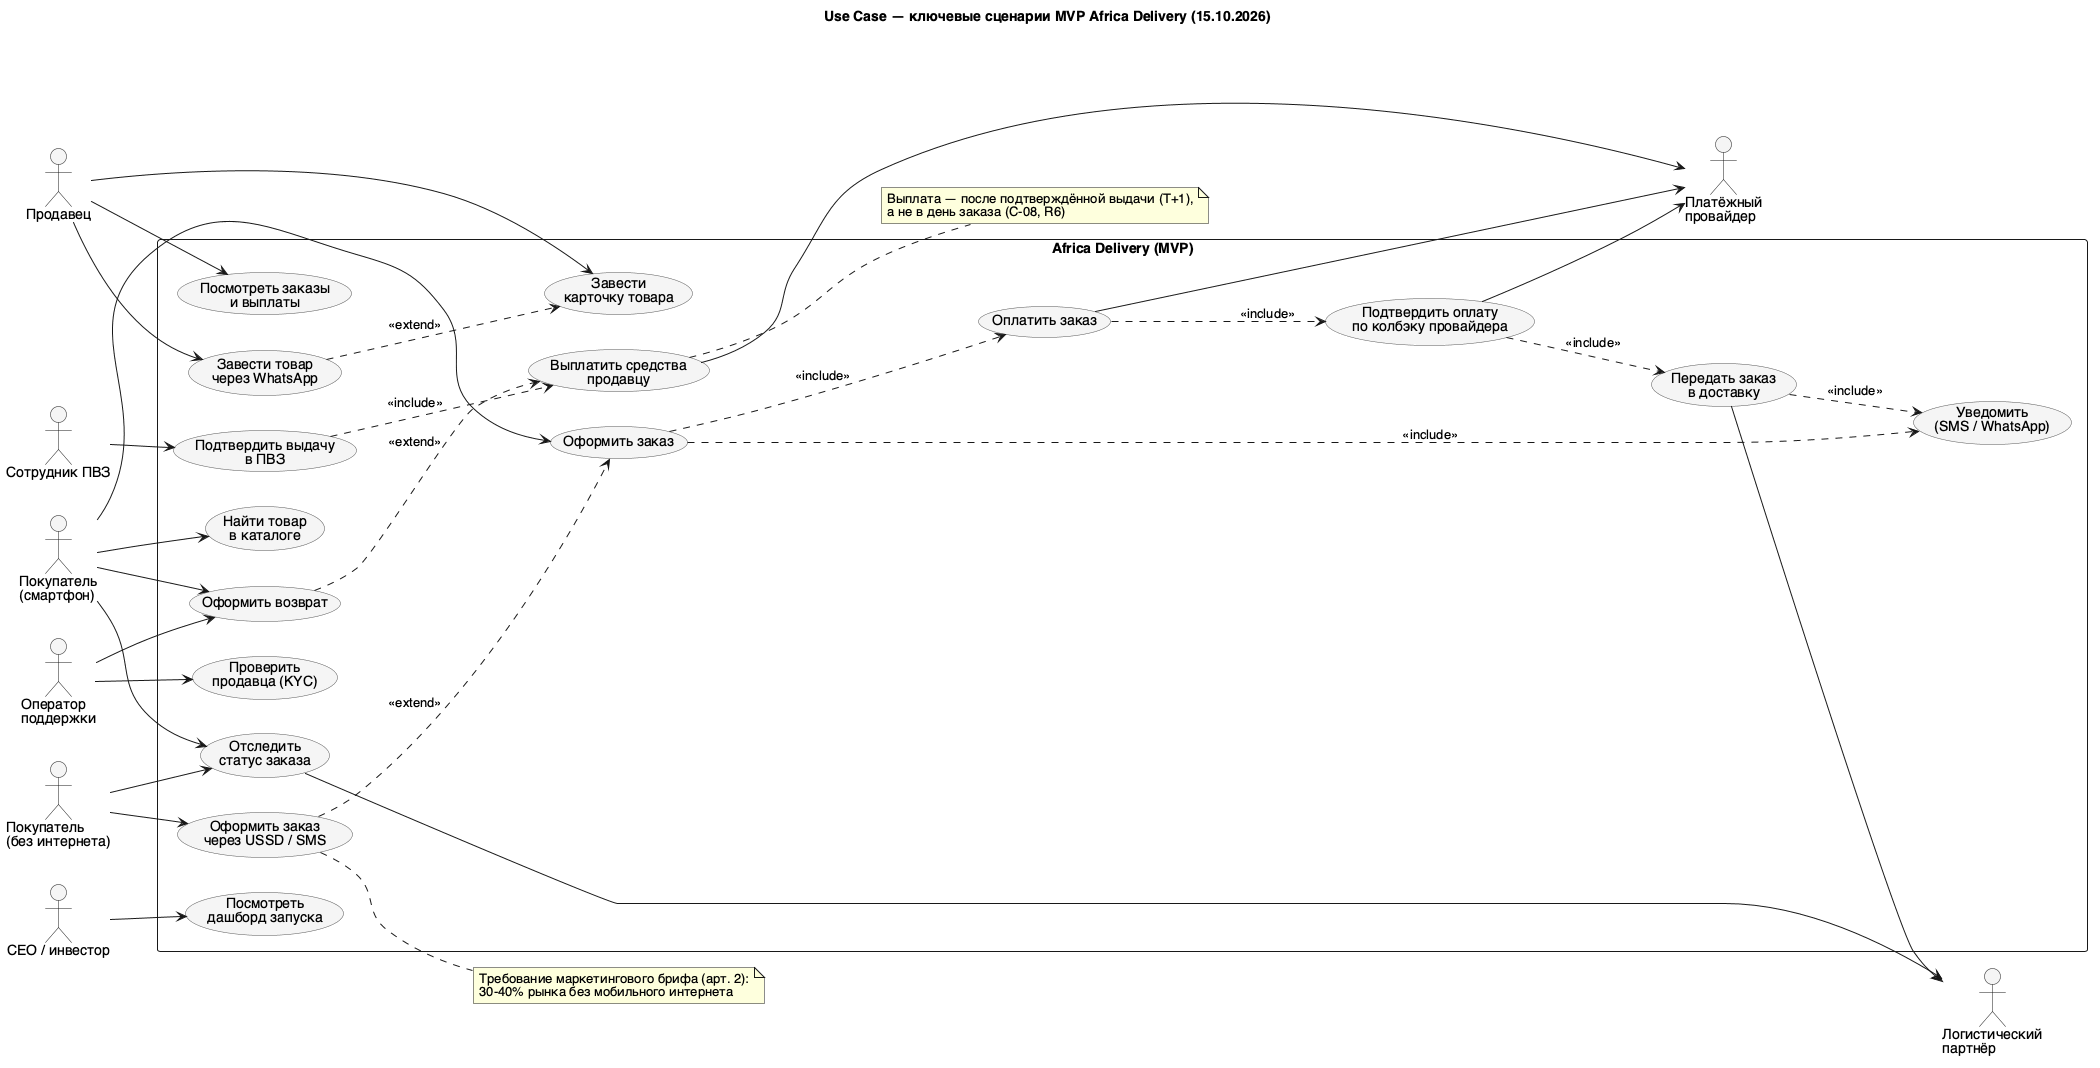

The diagram above was rendered by PlantUML. Its source (embedded in the PNG):
@startuml use-cases
title Use Case — ключевые сценарии MVP Africa Delivery (15.10.2026)

skinparam defaultFontName "Helvetica"
skinparam packageStyle rectangle
skinparam usecase {
  BackgroundColor #F5F5F5
  BorderColor #555555
}
left to right direction

actor "Покупатель\n(смартфон)" as Buyer
actor "Покупатель\n(без интернета)" as Rural
actor "Продавец" as Seller
actor "Сотрудник ПВЗ" as Pickup
actor "Оператор\nподдержки" as Support
actor "CEO / инвестор" as Exec

rectangle "Africa Delivery (MVP)" {
  usecase "Найти товар\nв каталоге" as UC1
  usecase "Оформить заказ" as UC2
  usecase "Оплатить заказ" as UC3
  usecase "Подтвердить оплату\nпо колбэку провайдера" as UC4
  usecase "Передать заказ\nв доставку" as UC5
  usecase "Отследить\nстатус заказа" as UC6
  usecase "Уведомить\n(SMS / WhatsApp)" as UC7
  usecase "Оформить заказ\nчерез USSD / SMS" as UC8
  usecase "Завести\nкарточку товара" as UC9
  usecase "Завести товар\nчерез WhatsApp" as UC10
  usecase "Посмотреть заказы\nи выплаты" as UC11
  usecase "Выплатить средства\nпродавцу" as UC12
  usecase "Подтвердить выдачу\nв ПВЗ" as UC13
  usecase "Оформить возврат" as UC14
  usecase "Проверить\nпродавца (KYC)" as UC15
  usecase "Посмотреть\nдашборд запуска" as UC16
}

actor "Платёжный\nпровайдер" as Pay
actor "Логистический\nпартнёр" as Logi

Buyer --> UC1
Buyer --> UC2
Buyer --> UC6
Buyer --> UC14
Rural --> UC8
Rural --> UC6
Seller --> UC9
Seller --> UC10
Seller --> UC11
Pickup --> UC13
Support --> UC15
Support --> UC14
Exec --> UC16

UC2 ..> UC3 : <<include>>
UC3 ..> UC4 : <<include>>
UC4 ..> UC5 : <<include>>
UC2 ..> UC7 : <<include>>
UC5 ..> UC7 : <<include>>
UC13 ..> UC12 : <<include>>
UC8 ..> UC2 : <<extend>>
UC10 ..> UC9 : <<extend>>
UC14 ..> UC12 : <<extend>>

UC3 --> Pay
UC4 --> Pay
UC12 --> Pay
UC5 --> Logi
UC6 --> Logi

note right of UC12
  Выплата — после подтверждённой выдачи (T+1),
  а не в день заказа (C-08, R6)
end note
note right of UC8
  Требование маркетингового брифа (арт. 2):
  30-40% рынка без мобильного интернета
end note
@enduml